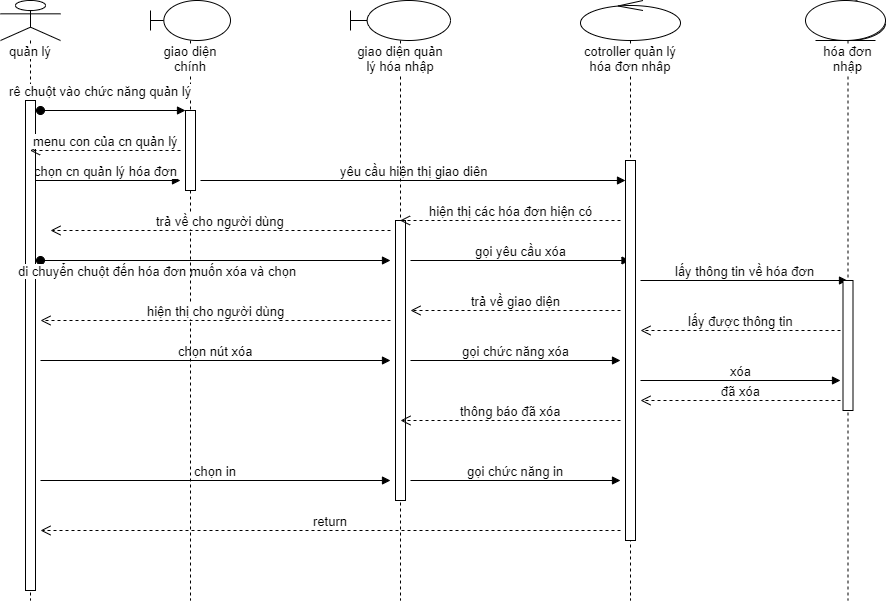

The diagram above was exported from draw.io. Its source (the exported page's mxGraphModel, read from the mxfile embedded in the PNG):
<mxGraphModel dx="868" dy="401" grid="1" gridSize="10" guides="1" tooltips="1" connect="1" arrows="1" fold="1" page="1" pageScale="1" pageWidth="1169" pageHeight="827" math="0" shadow="0">
  <root>
    <mxCell id="0" />
    <mxCell id="1" parent="0" />
    <mxCell id="nq_UUpjgWwMQ6CJjuKFz-1" value="quản lý" style="shape=umlLifeline;participant=umlActor;perimeter=lifelinePerimeter;whiteSpace=wrap;html=1;container=1;collapsible=0;recursiveResize=0;verticalAlign=top;spacingTop=36;labelBackgroundColor=#ffffff;outlineConnect=0;fontSize=13;" parent="1" vertex="1">
      <mxGeometry x="20" y="40" width="60" height="600" as="geometry" />
    </mxCell>
    <mxCell id="nq_UUpjgWwMQ6CJjuKFz-9" value="chọn cn quản lý hóa đơn" style="html=1;verticalAlign=bottom;startArrow=oval;startFill=1;endArrow=block;startSize=8;fontSize=13;" parent="nq_UUpjgWwMQ6CJjuKFz-1" edge="1">
      <mxGeometry width="60" relative="1" as="geometry">
        <mxPoint x="30" y="180" as="sourcePoint" />
        <mxPoint x="180" y="180" as="targetPoint" />
      </mxGeometry>
    </mxCell>
    <mxCell id="nq_UUpjgWwMQ6CJjuKFz-11" value="" style="html=1;points=[];perimeter=orthogonalPerimeter;fontSize=13;" parent="nq_UUpjgWwMQ6CJjuKFz-1" vertex="1">
      <mxGeometry x="25" y="100" width="10" height="490" as="geometry" />
    </mxCell>
    <mxCell id="nq_UUpjgWwMQ6CJjuKFz-16" value="di chuyển chuột đến hóa đơn muốn xóa và chọn" style="html=1;verticalAlign=bottom;startArrow=oval;startFill=1;endArrow=block;startSize=8;fontSize=13;" parent="nq_UUpjgWwMQ6CJjuKFz-1" edge="1">
      <mxGeometry x="-0.3333" y="-20" width="60" relative="1" as="geometry">
        <mxPoint x="40" y="260" as="sourcePoint" />
        <mxPoint x="390" y="260" as="targetPoint" />
        <mxPoint as="offset" />
      </mxGeometry>
    </mxCell>
    <mxCell id="nq_UUpjgWwMQ6CJjuKFz-23" value="chọn nút xóa" style="html=1;verticalAlign=bottom;endArrow=block;fontSize=13;" parent="nq_UUpjgWwMQ6CJjuKFz-1" edge="1">
      <mxGeometry width="80" relative="1" as="geometry">
        <mxPoint x="40" y="360" as="sourcePoint" />
        <mxPoint x="390" y="360" as="targetPoint" />
      </mxGeometry>
    </mxCell>
    <mxCell id="nq_UUpjgWwMQ6CJjuKFz-28" value="chọn in" style="html=1;verticalAlign=bottom;endArrow=block;fontSize=13;" parent="nq_UUpjgWwMQ6CJjuKFz-1" edge="1">
      <mxGeometry width="80" relative="1" as="geometry">
        <mxPoint x="40" y="480" as="sourcePoint" />
        <mxPoint x="390" y="480" as="targetPoint" />
      </mxGeometry>
    </mxCell>
    <mxCell id="nq_UUpjgWwMQ6CJjuKFz-2" value="giao diện chính" style="shape=umlLifeline;participant=umlBoundary;perimeter=lifelinePerimeter;whiteSpace=wrap;html=1;container=1;collapsible=0;recursiveResize=0;verticalAlign=top;spacingTop=36;labelBackgroundColor=#ffffff;outlineConnect=0;fontSize=13;" parent="1" vertex="1">
      <mxGeometry x="170" y="40" width="80" height="600" as="geometry" />
    </mxCell>
    <mxCell id="nq_UUpjgWwMQ6CJjuKFz-6" value="" style="html=1;points=[];perimeter=orthogonalPerimeter;fontSize=13;" parent="nq_UUpjgWwMQ6CJjuKFz-2" vertex="1">
      <mxGeometry x="35" y="110" width="10" height="80" as="geometry" />
    </mxCell>
    <mxCell id="nq_UUpjgWwMQ6CJjuKFz-7" value="rê chuột vào chức năng quản lý" style="html=1;verticalAlign=bottom;startArrow=oval;endArrow=block;startSize=8;fontSize=13;" parent="nq_UUpjgWwMQ6CJjuKFz-2" target="nq_UUpjgWwMQ6CJjuKFz-6" edge="1">
      <mxGeometry x="-0.1724" y="10" relative="1" as="geometry">
        <mxPoint x="-110" y="110" as="sourcePoint" />
        <mxPoint as="offset" />
      </mxGeometry>
    </mxCell>
    <mxCell id="nq_UUpjgWwMQ6CJjuKFz-10" value="yêu cầu hiện thị giao diên" style="html=1;verticalAlign=bottom;endArrow=block;fontSize=13;" parent="nq_UUpjgWwMQ6CJjuKFz-2" target="nq_UUpjgWwMQ6CJjuKFz-12" edge="1">
      <mxGeometry width="80" relative="1" as="geometry">
        <mxPoint x="50" y="180" as="sourcePoint" />
        <mxPoint x="130" y="180" as="targetPoint" />
      </mxGeometry>
    </mxCell>
    <mxCell id="nq_UUpjgWwMQ6CJjuKFz-3" value="giao diện quản lý hóa nhập" style="shape=umlLifeline;participant=umlBoundary;perimeter=lifelinePerimeter;whiteSpace=wrap;html=1;container=1;collapsible=0;recursiveResize=0;verticalAlign=top;spacingTop=36;labelBackgroundColor=#ffffff;outlineConnect=0;fontSize=13;" parent="1" vertex="1">
      <mxGeometry x="370" y="40" width="100" height="600" as="geometry" />
    </mxCell>
    <mxCell id="nq_UUpjgWwMQ6CJjuKFz-14" value="" style="html=1;points=[];perimeter=orthogonalPerimeter;fontSize=13;" parent="nq_UUpjgWwMQ6CJjuKFz-3" vertex="1">
      <mxGeometry x="45" y="220" width="10" height="280" as="geometry" />
    </mxCell>
    <mxCell id="nq_UUpjgWwMQ6CJjuKFz-17" value="gọi yêu cầu xóa" style="html=1;verticalAlign=bottom;endArrow=block;fontSize=13;" parent="nq_UUpjgWwMQ6CJjuKFz-3" target="nq_UUpjgWwMQ6CJjuKFz-4" edge="1">
      <mxGeometry width="80" relative="1" as="geometry">
        <mxPoint x="60" y="260" as="sourcePoint" />
        <mxPoint x="470" y="260" as="targetPoint" />
      </mxGeometry>
    </mxCell>
    <mxCell id="nq_UUpjgWwMQ6CJjuKFz-24" value="gọi chức năng xóa" style="html=1;verticalAlign=bottom;endArrow=block;fontSize=13;" parent="nq_UUpjgWwMQ6CJjuKFz-3" edge="1">
      <mxGeometry width="80" relative="1" as="geometry">
        <mxPoint x="60" y="360" as="sourcePoint" />
        <mxPoint x="270" y="360" as="targetPoint" />
      </mxGeometry>
    </mxCell>
    <mxCell id="nq_UUpjgWwMQ6CJjuKFz-29" value="gọi chức năng in" style="html=1;verticalAlign=bottom;endArrow=block;fontSize=13;" parent="nq_UUpjgWwMQ6CJjuKFz-3" edge="1">
      <mxGeometry width="80" relative="1" as="geometry">
        <mxPoint x="60" y="480" as="sourcePoint" />
        <mxPoint x="270" y="480" as="targetPoint" />
      </mxGeometry>
    </mxCell>
    <mxCell id="nq_UUpjgWwMQ6CJjuKFz-4" value="cotroller quản lý hóa đơn nhâp" style="shape=umlLifeline;participant=umlControl;perimeter=lifelinePerimeter;whiteSpace=wrap;html=1;container=1;collapsible=0;recursiveResize=0;verticalAlign=top;spacingTop=36;labelBackgroundColor=#ffffff;outlineConnect=0;fontSize=13;" parent="1" vertex="1">
      <mxGeometry x="600" y="40" width="100" height="600" as="geometry" />
    </mxCell>
    <mxCell id="nq_UUpjgWwMQ6CJjuKFz-12" value="" style="html=1;points=[];perimeter=orthogonalPerimeter;fontSize=13;" parent="nq_UUpjgWwMQ6CJjuKFz-4" vertex="1">
      <mxGeometry x="45" y="160" width="10" height="380" as="geometry" />
    </mxCell>
    <mxCell id="nq_UUpjgWwMQ6CJjuKFz-18" value="lấy thông tin về hóa đơn" style="html=1;verticalAlign=bottom;endArrow=block;fontSize=13;" parent="nq_UUpjgWwMQ6CJjuKFz-4" target="nq_UUpjgWwMQ6CJjuKFz-5" edge="1">
      <mxGeometry width="80" relative="1" as="geometry">
        <mxPoint x="60" y="280" as="sourcePoint" />
        <mxPoint x="140" y="280" as="targetPoint" />
      </mxGeometry>
    </mxCell>
    <mxCell id="nq_UUpjgWwMQ6CJjuKFz-25" value="xóa" style="html=1;verticalAlign=bottom;endArrow=block;fontSize=13;" parent="nq_UUpjgWwMQ6CJjuKFz-4" edge="1">
      <mxGeometry width="80" relative="1" as="geometry">
        <mxPoint x="60" y="380" as="sourcePoint" />
        <mxPoint x="260" y="380" as="targetPoint" />
      </mxGeometry>
    </mxCell>
    <mxCell id="nq_UUpjgWwMQ6CJjuKFz-5" value="hóa đơn nhập" style="shape=umlLifeline;participant=umlControl;perimeter=lifelinePerimeter;whiteSpace=wrap;html=1;container=1;collapsible=0;recursiveResize=0;verticalAlign=top;spacingTop=36;labelBackgroundColor=#ffffff;outlineConnect=0;fontSize=13;" parent="1" vertex="1">
      <mxGeometry x="830" y="40" width="75" height="600" as="geometry" />
    </mxCell>
    <mxCell id="nq_UUpjgWwMQ6CJjuKFz-19" value="" style="html=1;points=[];perimeter=orthogonalPerimeter;fontSize=13;" parent="nq_UUpjgWwMQ6CJjuKFz-5" vertex="1">
      <mxGeometry x="32.5" y="280" width="10" height="130" as="geometry" />
    </mxCell>
    <mxCell id="2HXwWdE8hyeW1FudAmpf-1" value="" style="ellipse;shape=umlEntity;whiteSpace=wrap;html=1;" parent="nq_UUpjgWwMQ6CJjuKFz-5" vertex="1">
      <mxGeometry x="-5" width="80" height="40" as="geometry" />
    </mxCell>
    <mxCell id="nq_UUpjgWwMQ6CJjuKFz-8" value="menu con của cn quản lý" style="html=1;verticalAlign=bottom;endArrow=open;dashed=1;endSize=8;fontSize=13;" parent="1" target="nq_UUpjgWwMQ6CJjuKFz-1" edge="1">
      <mxGeometry relative="1" as="geometry">
        <mxPoint x="200" y="190" as="sourcePoint" />
        <mxPoint x="120" y="190" as="targetPoint" />
      </mxGeometry>
    </mxCell>
    <mxCell id="nq_UUpjgWwMQ6CJjuKFz-13" value="hiện thị các hóa đơn hiện có" style="html=1;verticalAlign=bottom;endArrow=open;dashed=1;endSize=8;fontSize=13;" parent="1" target="nq_UUpjgWwMQ6CJjuKFz-3" edge="1">
      <mxGeometry relative="1" as="geometry">
        <mxPoint x="640" y="260" as="sourcePoint" />
        <mxPoint x="430" y="260" as="targetPoint" />
      </mxGeometry>
    </mxCell>
    <mxCell id="nq_UUpjgWwMQ6CJjuKFz-15" value="trả về cho người dùng" style="html=1;verticalAlign=bottom;endArrow=open;dashed=1;endSize=8;fontSize=13;" parent="1" edge="1">
      <mxGeometry relative="1" as="geometry">
        <mxPoint x="410" y="270" as="sourcePoint" />
        <mxPoint x="70" y="270" as="targetPoint" />
      </mxGeometry>
    </mxCell>
    <mxCell id="nq_UUpjgWwMQ6CJjuKFz-20" value="lấy được thông tin" style="html=1;verticalAlign=bottom;endArrow=open;dashed=1;endSize=8;fontSize=13;" parent="1" edge="1">
      <mxGeometry relative="1" as="geometry">
        <mxPoint x="860" y="370" as="sourcePoint" />
        <mxPoint x="660" y="370" as="targetPoint" />
      </mxGeometry>
    </mxCell>
    <mxCell id="nq_UUpjgWwMQ6CJjuKFz-21" value="trả về giao diện" style="html=1;verticalAlign=bottom;endArrow=open;dashed=1;endSize=8;fontSize=13;" parent="1" edge="1">
      <mxGeometry relative="1" as="geometry">
        <mxPoint x="640" y="350" as="sourcePoint" />
        <mxPoint x="430" y="350" as="targetPoint" />
      </mxGeometry>
    </mxCell>
    <mxCell id="nq_UUpjgWwMQ6CJjuKFz-22" value="hiện thị cho người dùng" style="html=1;verticalAlign=bottom;endArrow=open;dashed=1;endSize=8;fontSize=13;" parent="1" edge="1">
      <mxGeometry relative="1" as="geometry">
        <mxPoint x="410" y="360" as="sourcePoint" />
        <mxPoint x="60" y="360" as="targetPoint" />
      </mxGeometry>
    </mxCell>
    <mxCell id="nq_UUpjgWwMQ6CJjuKFz-26" value="đã xóa" style="html=1;verticalAlign=bottom;endArrow=open;dashed=1;endSize=8;fontSize=13;" parent="1" edge="1">
      <mxGeometry relative="1" as="geometry">
        <mxPoint x="860" y="440" as="sourcePoint" />
        <mxPoint x="660" y="440" as="targetPoint" />
      </mxGeometry>
    </mxCell>
    <mxCell id="nq_UUpjgWwMQ6CJjuKFz-27" value="thông báo đã xóa" style="html=1;verticalAlign=bottom;endArrow=open;dashed=1;endSize=8;fontSize=13;" parent="1" edge="1">
      <mxGeometry relative="1" as="geometry">
        <mxPoint x="640" y="460" as="sourcePoint" />
        <mxPoint x="420" y="460" as="targetPoint" />
      </mxGeometry>
    </mxCell>
    <mxCell id="nq_UUpjgWwMQ6CJjuKFz-30" value="return" style="html=1;verticalAlign=bottom;endArrow=open;dashed=1;endSize=8;fontSize=13;" parent="1" edge="1">
      <mxGeometry relative="1" as="geometry">
        <mxPoint x="640" y="570" as="sourcePoint" />
        <mxPoint x="60" y="570" as="targetPoint" />
      </mxGeometry>
    </mxCell>
  </root>
</mxGraphModel>